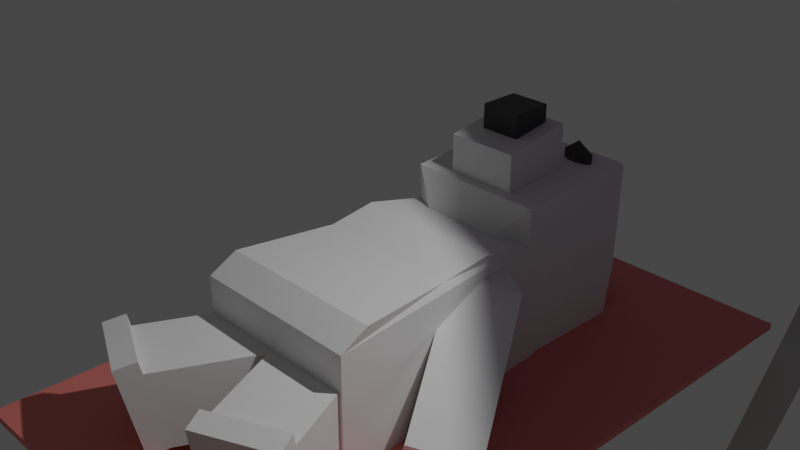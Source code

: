 # Source: polar_bear.blend  (saved by Blender 3.4.6; exported with 4.5.12 LTS)
import bpy
from mathutils import Matrix  # noqa: F401  (used for matrix-valued properties, if any)

bpy.ops.wm.read_factory_settings(use_empty=True)
scene = bpy.context.scene
scene.name = 'Scene'

# ---- collections
col_collection = bpy.data.collections.new('Collection'); scene.collection.children.link(col_collection)

# ---- materials (node trees are filled in below, after node groups)
mat_material = bpy.data.materials.new('Material')
mat_material.alpha_threshold = 0.0
mat_material.use_transparent_shadow = False
mat_material.roughness = 0.5
mat_material.line_color = (0.0, 0.0, 0.0, 1.0)
mat_material_001 = bpy.data.materials.new('Material.001')
mat_material_001.use_transparent_shadow = False
mat_material_002 = bpy.data.materials.new('Material.002')
mat_material_002.use_transparent_shadow = False
mat_material_004 = bpy.data.materials.new('Material.004')
mat_material_004.use_transparent_shadow = False
mat_material_003 = bpy.data.materials.new('Material.003')
mat_material_003.use_transparent_shadow = False

# ---- material node trees
mat_material.use_nodes = True; mat_material.node_tree.nodes.clear()
_N = mat_material.node_tree.nodes; _L = mat_material.node_tree.links
n0 = _N.new('ShaderNodeOutputMaterial'); n0.name = 'Material Output'; n0.location = (300, 300)
n1 = _N.new('ShaderNodeBsdfPrincipled'); n1.name = 'Principled BSDF'; n1.location = (10, 300)
n1.distribution = 'GGX'
n1.subsurface_method = 'RANDOM_WALK_SKIN'
n1.inputs[3].default_value = 1.45
n1.inputs[27].default_value = (0.0, 0.0, 0.0, 1.0)
n1.inputs[28].default_value = 1.0
_L.new(n1.outputs[0], n0.inputs[0])
n0.is_active_output = True
mat_material_001.use_nodes = True; mat_material_001.node_tree.nodes.clear()
_N = mat_material_001.node_tree.nodes; _L = mat_material_001.node_tree.links
n0 = _N.new('ShaderNodeBsdfPrincipled'); n0.name = 'Principled BSDF'; n0.location = (10, 300)
n0.distribution = 'GGX'
n0.subsurface_method = 'RANDOM_WALK_SKIN'
n0.inputs[0].default_value = (0.04203, 0.04203, 0.04203, 1.0)
n0.inputs[3].default_value = 1.45
n0.inputs[27].default_value = (0.0, 0.0, 0.0, 1.0)
n0.inputs[28].default_value = 1.0
n1 = _N.new('ShaderNodeOutputMaterial'); n1.name = 'Material Output'; n1.location = (300, 300)
_L.new(n0.outputs[0], n1.inputs[0])
n1.is_active_output = True
mat_material_002.use_nodes = True; mat_material_002.node_tree.nodes.clear()
_N = mat_material_002.node_tree.nodes; _L = mat_material_002.node_tree.links
n0 = _N.new('ShaderNodeBsdfPrincipled'); n0.name = 'Principled BSDF'; n0.location = (10, 300)
n0.distribution = 'GGX'
n0.subsurface_method = 'RANDOM_WALK_SKIN'
n0.inputs[0].default_value = (0.8, 0.2182, 0.1871, 1.0)
n0.inputs[3].default_value = 1.45
n0.inputs[27].default_value = (0.0, 0.0, 0.0, 1.0)
n0.inputs[28].default_value = 1.0
n1 = _N.new('ShaderNodeOutputMaterial'); n1.name = 'Material Output'; n1.location = (300, 300)
_L.new(n0.outputs[0], n1.inputs[0])
n1.is_active_output = True
mat_material_004.use_nodes = True; mat_material_004.node_tree.nodes.clear()
_N = mat_material_004.node_tree.nodes; _L = mat_material_004.node_tree.links
n0 = _N.new('ShaderNodeBsdfPrincipled'); n0.name = 'Principled BSDF'; n0.location = (10, 300)
n0.distribution = 'GGX'
n0.subsurface_method = 'RANDOM_WALK_SKIN'
n0.inputs[0].default_value = (0.5538, 0.2536, 0.8, 1.0)
n0.inputs[2].default_value = 1.0
n0.inputs[3].default_value = 1.45
n0.inputs[27].default_value = (0.0, 0.0, 0.0, 1.0)
n0.inputs[28].default_value = 1.0
n1 = _N.new('ShaderNodeOutputMaterial'); n1.name = 'Material Output'; n1.location = (300, 300)
_L.new(n0.outputs[0], n1.inputs[0])
n1.is_active_output = True
mat_material_003.use_nodes = True; mat_material_003.node_tree.nodes.clear()
_N = mat_material_003.node_tree.nodes; _L = mat_material_003.node_tree.links
n0 = _N.new('ShaderNodeBsdfPrincipled'); n0.name = 'Principled BSDF'; n0.location = (10, 300)
n0.distribution = 'GGX'
n0.subsurface_method = 'RANDOM_WALK_SKIN'
n0.inputs[0].default_value = (0.5382, 0.5382, 0.5382, 1.0)
n0.inputs[3].default_value = 1.45
n0.inputs[27].default_value = (0.0, 0.0, 0.0, 1.0)
n0.inputs[28].default_value = 1.0
n1 = _N.new('ShaderNodeOutputMaterial'); n1.name = 'Material Output'; n1.location = (300, 300)
_L.new(n0.outputs[0], n1.inputs[0])
n1.is_active_output = True

# ---- world
world_world = bpy.data.worlds.new('World'); scene.world = world_world
world_world.use_nodes = True; world_world.node_tree.nodes.clear()
_N = world_world.node_tree.nodes; _L = world_world.node_tree.links
n0 = _N.new('ShaderNodeOutputWorld'); n0.name = 'World Output'; n0.location = (300, 300)
n1 = _N.new('ShaderNodeBackground'); n1.name = 'Background'; n1.location = (10, 300)
n1.inputs[0].default_value = (0.05088, 0.05088, 0.05088, 1.0)
_L.new(n1.outputs[0], n0.inputs[0])
n0.is_active_output = True
world_world.color = (0.05088, 0.05088, 0.05088)
world_world.use_sun_shadow = False
world_world.sun_shadow_jitter_overblur = 0.0

# ---- cameras
cam_camera = bpy.data.cameras.new('Camera')
cam_camera.clip_end = 100.0
cam_camera.ortho_scale = 7.314

# ---- lights
light_light = bpy.data.lights.new('Light', 'POINT')
light_light.transmission_factor = 0.0
light_light.energy = 1000.0
light_light.shadow_soft_size = 0.1
light_light.shadow_maximum_resolution = 0.006
light_light.use_absolute_resolution = True

# ---- meshes
me_cube = bpy.data.meshes.new('Cube')
me_cube.from_pydata([(0.8087, 1.063, 0.9876), (1.0, 1.0, -1.0), (-0.8087, 1.063, 0.9876), (-1.0, 1.0, -1.0), (1.0, -1.0, -0.7795), (1.0, -0.7795, -1.0), (-1.0, -0.7795, -1.0), (-1.0, -1.0, -0.7795), (0.8087, -0.7505, 0.9876), (0.8087, -0.8795, 0.7773), (-0.8087, -0.8795, 0.7773), (-0.8087, -0.7505, 0.9876), (0.8475, -0.9397, -0.001093), (-0.8475, -0.9397, -0.001093), (0.8565, -1.037, 0.3881), (-0.8565, -1.037, 0.3881)], [], [(1, 0, 8, 9, 14, 12, 4, 5), (3, 1, 5, 6), (0, 2, 11, 8), (3, 2, 0, 1), (6, 5, 4, 7), (6, 7, 13, 15, 10, 11, 2, 3), (8, 11, 10, 9), (14, 9, 10, 15), (4, 12, 13, 7), (12, 14, 15, 13)])
_uv = me_cube.uv_layers.new(name='UVMap')
_uv.uv.foreach_set('vector', [0.375, 0.5, 0.625, 0.5, 0.625, 0.7175, 0.5925, 0.75, 0.545, 0.75, 0.4975, 0.75, 0.4026, 0.75, 0.375, 0.7224, 0.125, 0.5, 0.375, 0.5, 0.375, 0.7224, 0.125, 0.7224, 0.625, 0.5, 0.875, 0.5, 0.875, 0.7175, 0.625, 0.7175, 0.375, 0.25, 0.625, 0.25, 0.625, 0.5, 0.375, 0.5, 0.125, 0.7224, 0.375, 0.7224, 0.375, 0.75, 0.125, 0.75, 0.375, 0.02757, 0.4026, 0.0, 0.4975, 0.0, 0.545, 0.0, 0.5925, 0.0, 0.625, 0.0325, 0.625, 0.25, 0.375, 0.25, 0.625, 0.75, 0.625, 1.0, 0.5925, 1.0, 0.5925, 0.75, 0.545, 0.75, 0.5925, 0.75, 0.5925, 1.0, 0.545, 1.0, 0.4026, 0.75, 0.4975, 0.75, 0.4975, 1.0, 0.4026, 1.0, 0.4975, 0.75, 0.545, 0.75, 0.545, 1.0, 0.4975, 1.0])
me_cube.materials.append(mat_material)
me_cube.use_mirror_vertex_groups = False
me_cube.update()
me_cube_001 = bpy.data.meshes.new('Cube.001')
me_cube_001.from_pydata([(-1.0, -0.8726, -1.0), (-1.034, 1.383, -1.007), (1.0, -0.8726, -1.0), (0.966, 1.383, -1.007), (-0.6368, -0.6316, 1.468), (-1.0, -1.0, 0.8065), (-0.6603, 1.014, 1.463), (-1.034, 1.383, 0.7994), (0.6263, -0.6316, 1.468), (1.0, -1.0, 0.8065), (0.6028, 1.014, 1.463), (0.966, 1.383, 0.7994), (-0.017, 0.1913, -1.557)], [], [(10, 6, 4, 8), (3, 11, 9, 2), (0, 5, 7, 1), (1, 7, 11, 3), (4, 6, 7, 5), (6, 10, 11, 7), (10, 8, 9, 11), (8, 4, 5, 9), (2, 9, 5, 0), (1, 3, 12), (3, 2, 12), (2, 0, 12), (0, 1, 12)])
_uv = me_cube_001.uv_layers.new(name='UVMap')
_uv.uv.foreach_set('vector', [0.6711, 0.5387, 0.8289, 0.5387, 0.8289, 0.7113, 0.6711, 0.7113, 0.375, 0.5, 0.5789, 0.5, 0.5789, 0.75, 0.375, 0.75, 0.375, 0.0, 0.5789, 0.0, 0.5789, 0.25, 0.375, 0.25, 0.375, 0.25, 0.5789, 0.25, 0.5789, 0.5, 0.375, 0.5, 0.8289, 0.7113, 0.8289, 0.5387, 0.875, 0.5, 0.875, 0.7499, 0.8289, 0.5387, 0.6711, 0.5387, 0.625, 0.5, 0.875, 0.5, 0.6711, 0.5387, 0.6711, 0.7113, 0.5789, 0.75, 0.5789, 0.5, 0.6711, 0.7113, 0.8289, 0.7113, 0.875, 0.75, 0.625, 0.75, 0.375, 0.75, 0.5789, 0.75, 0.5789, 1.0, 0.375, 1.0, 0.125, 0.5, 0.375, 0.5, 0.25, 0.625, 0.375, 0.5, 0.375, 0.75, 0.25, 0.625, 0.375, 0.75, 0.125, 0.75, 0.25, 0.625, 0.125, 0.75, 0.125, 0.5, 0.25, 0.625])
me_cube_001.update()
me_cube_002 = bpy.data.meshes.new('Cube.002')
me_cube_002.from_pydata([(-1.0, -0.6729, -1.0), (-1.0, -1.0, 1.0), (-1.0, 1.0, -1.0), (-1.0, 1.0, 1.0), (1.0, -0.6729, -1.0), (1.0, -1.0, 1.0), (1.0, 1.0, -1.0), (1.0, 1.0, 1.0)], [], [(0, 1, 3, 2), (2, 3, 7, 6), (6, 7, 5, 4), (4, 5, 1, 0), (2, 6, 4, 0), (7, 3, 1, 5)])
_uv = me_cube_002.uv_layers.new(name='UVMap')
_uv.uv.foreach_set('vector', [0.375, 0.0, 0.625, 0.0, 0.625, 0.25, 0.375, 0.25, 0.375, 0.25, 0.625, 0.25, 0.625, 0.5, 0.375, 0.5, 0.375, 0.5, 0.625, 0.5, 0.625, 0.75, 0.375, 0.75, 0.375, 0.75, 0.625, 0.75, 0.625, 1.0, 0.375, 1.0, 0.125, 0.5, 0.375, 0.5, 0.375, 0.75, 0.125, 0.75, 0.625, 0.5, 0.875, 0.5, 0.875, 0.75, 0.625, 0.75])
me_cube_002.update()
me_cube_003 = bpy.data.meshes.new('Cube.003')
me_cube_003.from_pydata([(-1.0, -0.8116, -0.9026), (-1.0, -1.059, 1.054), (-1.0, 1.0, -1.0), (-1.0, 1.0, 1.0), (1.0, -0.8116, -0.9026), (1.0, -1.059, 1.054), (1.0, 1.0, -1.0), (1.0, 1.0, 1.0), (1.0, -1.132, -1.017), (1.0, -1.38, 0.9394), (-1.0, -1.38, 0.9394), (-1.0, -1.132, -1.017), (-1.0, -1.1, 1.372), (-1.0, -1.42, 1.258), (1.0, -1.42, 1.258), (1.0, -1.1, 1.372)], [], [(0, 1, 3, 2), (2, 3, 7, 6), (6, 7, 5, 4), (12, 13, 14, 15), (2, 6, 4, 0), (7, 3, 1, 5), (8, 9, 10, 11), (5, 9, 8, 4), (0, 11, 10, 1), (4, 8, 11, 0), (10, 13, 12, 1), (9, 14, 13, 10), (5, 15, 14, 9), (1, 12, 15, 5)])
_uv = me_cube_003.uv_layers.new(name='UVMap')
_uv.uv.foreach_set('vector', [0.375, 0.0, 0.625, 0.0, 0.625, 0.25, 0.375, 0.25, 0.375, 0.25, 0.625, 0.25, 0.625, 0.5, 0.375, 0.5, 0.375, 0.5, 0.625, 0.5, 0.625, 0.75, 0.375, 0.75, 0.625, 1.0, 0.625, 1.0, 0.625, 0.75, 0.625, 0.75, 0.125, 0.5, 0.375, 0.5, 0.375, 0.75, 0.125, 0.75, 0.625, 0.5, 0.875, 0.5, 0.875, 0.75, 0.625, 0.75, 0.375, 0.75, 0.625, 0.75, 0.625, 1.0, 0.375, 1.0, 0.625, 0.75, 0.625, 0.75, 0.375, 0.75, 0.375, 0.75, 0.375, 1.0, 0.375, 1.0, 0.625, 1.0, 0.625, 1.0, 0.375, 0.75, 0.375, 0.75, 0.375, 1.0, 0.375, 1.0, 0.625, 1.0, 0.625, 1.0, 0.625, 1.0, 0.625, 1.0, 0.625, 0.75, 0.625, 0.75, 0.625, 1.0, 0.625, 1.0, 0.625, 0.75, 0.625, 0.75, 0.625, 0.75, 0.625, 0.75, 0.625, 1.0, 0.625, 1.0, 0.625, 0.75, 0.625, 0.75])
me_cube_003.update()
me_cube_004 = bpy.data.meshes.new('Cube.004')
me_cube_004.from_pydata([(-1.0, -0.8116, -0.9026), (-1.0, -1.059, 1.054), (-1.0, 1.0, -1.0), (-1.0, 1.0, 1.0), (1.0, -0.8116, -0.9026), (1.0, -1.059, 1.054), (1.0, 1.0, -1.0), (1.0, 1.0, 1.0), (1.0, -1.132, -1.017), (1.0, -1.38, 0.9394), (-1.0, -1.38, 0.9394), (-1.0, -1.132, -1.017), (-1.0, -1.1, 1.372), (-1.0, -1.42, 1.258), (1.0, -1.42, 1.258), (1.0, -1.1, 1.372)], [], [(0, 1, 3, 2), (2, 3, 7, 6), (6, 7, 5, 4), (12, 13, 14, 15), (2, 6, 4, 0), (7, 3, 1, 5), (8, 9, 10, 11), (5, 9, 8, 4), (0, 11, 10, 1), (4, 8, 11, 0), (10, 13, 12, 1), (9, 14, 13, 10), (5, 15, 14, 9), (1, 12, 15, 5)])
_uv = me_cube_004.uv_layers.new(name='UVMap')
_uv.uv.foreach_set('vector', [0.375, 0.0, 0.625, 0.0, 0.625, 0.25, 0.375, 0.25, 0.375, 0.25, 0.625, 0.25, 0.625, 0.5, 0.375, 0.5, 0.375, 0.5, 0.625, 0.5, 0.625, 0.75, 0.375, 0.75, 0.625, 1.0, 0.625, 1.0, 0.625, 0.75, 0.625, 0.75, 0.125, 0.5, 0.375, 0.5, 0.375, 0.75, 0.125, 0.75, 0.625, 0.5, 0.875, 0.5, 0.875, 0.75, 0.625, 0.75, 0.375, 0.75, 0.625, 0.75, 0.625, 1.0, 0.375, 1.0, 0.625, 0.75, 0.625, 0.75, 0.375, 0.75, 0.375, 0.75, 0.375, 1.0, 0.375, 1.0, 0.625, 1.0, 0.625, 1.0, 0.375, 0.75, 0.375, 0.75, 0.375, 1.0, 0.375, 1.0, 0.625, 1.0, 0.625, 1.0, 0.625, 1.0, 0.625, 1.0, 0.625, 0.75, 0.625, 0.75, 0.625, 1.0, 0.625, 1.0, 0.625, 0.75, 0.625, 0.75, 0.625, 0.75, 0.625, 0.75, 0.625, 1.0, 0.625, 1.0, 0.625, 0.75, 0.625, 0.75])
me_cube_004.update()
me_cube_006 = bpy.data.meshes.new('Cube.006')
me_cube_006.from_pydata([(-1.0, -1.0, -1.0), (-1.0, -1.0, 1.0), (-1.0, 1.0, -1.0), (-1.0, 1.0, 1.0), (1.0, -1.0, -1.0), (1.0, -1.0, 1.0), (1.0, 1.0, -1.0), (1.0, 1.0, 1.0)], [], [(0, 1, 3, 2), (2, 3, 7, 6), (6, 7, 5, 4), (4, 5, 1, 0), (2, 6, 4, 0), (7, 3, 1, 5)])
_uv = me_cube_006.uv_layers.new(name='UVMap')
_uv.uv.foreach_set('vector', [0.375, 0.0, 0.625, 0.0, 0.625, 0.25, 0.375, 0.25, 0.375, 0.25, 0.625, 0.25, 0.625, 0.5, 0.375, 0.5, 0.375, 0.5, 0.625, 0.5, 0.625, 0.75, 0.375, 0.75, 0.375, 0.75, 0.625, 0.75, 0.625, 1.0, 0.375, 1.0, 0.125, 0.5, 0.375, 0.5, 0.375, 0.75, 0.125, 0.75, 0.625, 0.5, 0.875, 0.5, 0.875, 0.75, 0.625, 0.75])
me_cube_006.materials.append(mat_material_001)
me_cube_006.update()
me_cube_007 = bpy.data.meshes.new('Cube.007')
me_cube_007.from_pydata([(-1.0, -1.0, -1.0), (-1.0, -1.0, 1.0), (-1.0, 1.0, -1.0), (-1.0, 1.0, 1.0), (1.0, -1.0, -1.0), (1.0, -1.0, 1.0), (1.0, 1.0, -1.0), (1.0, 1.0, 1.0), (-0.006886, -0.5847, 1.563), (-1.0, -1.0, 1.0), (-1.0, 1.0, 1.0)], [(9, 10)], [(0, 1, 3, 2), (2, 3, 7, 6), (6, 7, 5, 4), (4, 5, 1, 0), (2, 6, 4, 0), (7, 3, 1, 5), (8, 7, 5), (5, 1, 8), (3, 7, 8), (8, 1, 3)])
_uv = me_cube_007.uv_layers.new(name='UVMap')
_uv.uv.foreach_set('vector', [0.375, 0.0, 0.625, 0.0, 0.625, 0.25, 0.375, 0.25, 0.375, 0.25, 0.625, 0.25, 0.625, 0.5, 0.375, 0.5, 0.375, 0.5, 0.625, 0.5, 0.625, 0.75, 0.375, 0.75, 0.375, 0.75, 0.625, 0.75, 0.625, 1.0, 0.375, 1.0, 0.125, 0.5, 0.375, 0.5, 0.375, 0.75, 0.125, 0.75, 0.625, 0.5, 0.875, 0.5, 0.875, 0.75, 0.625, 0.75, 0.0, 0.0, 0.625, 0.5, 0.625, 0.75, 0.625, 0.75, 0.625, 1.0, 0.0, 0.0, 0.625, 0.25, 0.625, 0.5, 0.0, 0.0, 0.0, 0.0, 0.0, 0.0, 0.0, 0.0])
me_cube_007.update()
me_icosphere = bpy.data.meshes.new('Icosphere')
me_icosphere.from_pydata([(0.0, 0.0, -1.0), (0.7236, -0.5257, -0.4472), (-0.2764, -0.8506, -0.4472), (-0.8944, 0.0, -0.4472), (-0.2764, 0.8506, -0.4472), (0.7236, 0.5257, -0.4472), (0.2764, -0.8506, 0.4472), (-0.7236, -0.5257, 0.4472), (-0.7236, 0.5257, 0.4472), (0.2764, 0.8506, 0.4472), (0.8944, 0.0, 0.4472), (0.0, 0.0, 1.0)], [], [(0, 1, 2), (1, 0, 5), (0, 2, 3), (0, 3, 4), (0, 4, 5), (1, 5, 10), (2, 1, 6), (3, 2, 7), (4, 3, 8), (5, 4, 9), (1, 10, 6), (2, 6, 7), (3, 7, 8), (4, 8, 9), (5, 9, 10), (6, 10, 11), (7, 6, 11), (8, 7, 11), (9, 8, 11), (10, 9, 11)])
_uv = me_icosphere.uv_layers.new(name='UVMap')
_uv.uv.foreach_set('vector', [0.1818, 0.0, 0.2727, 0.1575, 0.09091, 0.1575, 0.2727, 0.1575, 0.3636, 0.0, 0.4545, 0.1575, 0.9091, 0.0, 1.0, 0.1575, 0.8182, 0.1575, 0.7273, 0.0, 0.8182, 0.1575, 0.6364, 0.1575, 0.5455, 0.0, 0.6364, 0.1575, 0.4545, 0.1575, 0.2727, 0.1575, 0.4545, 0.1575, 0.3636, 0.3149, 0.09091, 0.1575, 0.2727, 0.1575, 0.1818, 0.3149, 0.8182, 0.1575, 1.0, 0.1575, 0.9091, 0.3149, 0.6364, 0.1575, 0.8182, 0.1575, 0.7273, 0.3149, 0.4545, 0.1575, 0.6364, 0.1575, 0.5455, 0.3149, 0.2727, 0.1575, 0.3636, 0.3149, 0.1818, 0.3149, 0.09091, 0.1575, 0.1818, 0.3149, 0.0, 0.3149, 0.8182, 0.1575, 0.9091, 0.3149, 0.7273, 0.3149, 0.6364, 0.1575, 0.7273, 0.3149, 0.5455, 0.3149, 0.4545, 0.1575, 0.5455, 0.3149, 0.3636, 0.3149, 0.1818, 0.3149, 0.3636, 0.3149, 0.2727, 0.4724, 0.0, 0.3149, 0.1818, 0.3149, 0.09091, 0.4724, 0.7273, 0.3149, 0.9091, 0.3149, 0.8182, 0.4724, 0.5455, 0.3149, 0.7273, 0.3149, 0.6364, 0.4724, 0.3636, 0.3149, 0.5455, 0.3149, 0.4545, 0.4724])
me_icosphere.materials.append(mat_material_001)
me_icosphere.update()
me_cube_008 = bpy.data.meshes.new('Cube.008')
me_cube_008.from_pydata([(-1.0, -1.0, -1.0), (-1.0, -1.0, 1.0), (-1.0, 0.9499, -1.0), (-1.0, 0.9499, 1.0), (1.0, -1.0, -1.0), (1.0, -1.0, 1.0), (1.0, 0.9499, -1.0), (1.0, 0.9499, 1.0)], [], [(0, 1, 3, 2), (2, 3, 7, 6), (6, 7, 5, 4), (4, 5, 1, 0), (2, 6, 4, 0), (7, 3, 1, 5)])
_uv = me_cube_008.uv_layers.new(name='UVMap')
_uv.uv.foreach_set('vector', [0.375, 0.0, 0.625, 0.0, 0.625, 0.25, 0.375, 0.25, 0.375, 0.25, 0.625, 0.25, 0.625, 0.5, 0.375, 0.5, 0.375, 0.5, 0.625, 0.5, 0.625, 0.75, 0.375, 0.75, 0.375, 0.75, 0.625, 0.75, 0.625, 1.0, 0.375, 1.0, 0.125, 0.5, 0.375, 0.5, 0.375, 0.75, 0.125, 0.75, 0.625, 0.5, 0.875, 0.5, 0.875, 0.75, 0.625, 0.75])
me_cube_008.materials.append(mat_material_002)
me_cube_008.update()
me_cylinder = bpy.data.meshes.new('Cylinder')
me_cylinder.from_pydata([(-1.355e-10, 1.136, 1.595), (-1.355e-10, 1.136, 2.183), (0.9842, 0.5682, 1.595), (0.9842, 0.5682, 2.183), (0.9842, -0.5682, 1.595), (0.9842, -0.5682, 2.183), (-1.355e-10, -1.136, 1.595), (-1.355e-10, -1.136, 2.183), (-0.9842, -0.5682, 1.595), (-0.9842, -0.5682, 2.183), (-0.9842, 0.5682, 1.595), (-0.9842, 0.5682, 2.183), (-1.355e-10, 0.0, 15.13), (-1.355e-10, 0.0, 14.54)], [], [(0, 1, 3, 2), (2, 3, 5, 4), (4, 5, 7, 6), (6, 7, 9, 8), (0, 2, 13), (8, 9, 11, 10), (10, 11, 1, 0), (3, 1, 12), (1, 11, 12), (11, 9, 12), (9, 7, 12), (7, 5, 12), (5, 3, 12), (2, 4, 13), (4, 6, 13), (6, 8, 13), (8, 10, 13), (10, 0, 13)])
_uv = me_cylinder.uv_layers.new(name='UVMap')
_uv.uv.foreach_set('vector', [1.0, 0.5, 1.0, 1.0, 0.8333, 1.0, 0.8333, 0.5, 0.8333, 0.5, 0.8333, 1.0, 0.6667, 1.0, 0.6667, 0.5, 0.6667, 0.5, 0.6667, 1.0, 0.5, 1.0, 0.5, 0.5, 0.5, 0.5, 0.5, 1.0, 0.3333, 1.0, 0.3333, 0.5, 0.75, 0.49, 0.9578, 0.37, 0.75, 0.25, 0.3333, 0.5, 0.3333, 1.0, 0.1667, 1.0, 0.1667, 0.5, 0.1667, 0.5, 0.1667, 1.0, -8.941e-08, 1.0, -8.941e-08, 0.5, 0.4578, 0.37, 0.25, 0.49, 0.25, 0.25, 0.25, 0.49, 0.04215, 0.37, 0.25, 0.25, 0.04215, 0.37, 0.04215, 0.13, 0.25, 0.25, 0.04215, 0.13, 0.25, 0.01, 0.25, 0.25, 0.25, 0.01, 0.4578, 0.13, 0.25, 0.25, 0.4578, 0.13, 0.4578, 0.37, 0.25, 0.25, 0.9578, 0.37, 0.9578, 0.13, 0.75, 0.25, 0.9578, 0.13, 0.75, 0.01, 0.75, 0.25, 0.75, 0.01, 0.5422, 0.13, 0.75, 0.25, 0.5422, 0.13, 0.5422, 0.37, 0.75, 0.25, 0.5422, 0.37, 0.75, 0.49, 0.75, 0.25])
me_cylinder.materials.append(mat_material_004)
me_cylinder.update()
me_cylinder_001 = bpy.data.meshes.new('Cylinder.001')
me_cylinder_001.from_pydata([(0.0, 1.0, -1.0), (0.0, 1.0, 1.0), (0.866, -0.5, -1.0), (0.866, -0.5, 1.0), (-0.866, -0.5, -1.0), (-0.866, -0.5, 1.0)], [], [(0, 1, 3, 2), (2, 3, 5, 4), (3, 1, 5), (4, 5, 1, 0), (0, 2, 4)])
_uv = me_cylinder_001.uv_layers.new(name='UVMap')
_uv.uv.foreach_set('vector', [1.0, 0.5, 1.0, 1.0, 0.6667, 1.0, 0.6667, 0.5, 0.6667, 0.5, 0.6667, 1.0, 0.3333, 1.0, 0.3333, 0.5, 0.4578, 0.13, 0.25, 0.49, 0.04215, 0.13, 0.3333, 0.5, 0.3333, 1.0, -5.96e-08, 1.0, -5.96e-08, 0.5, 0.75, 0.49, 0.9578, 0.13, 0.5422, 0.13])
me_cylinder_001.materials.append(mat_material_003)
me_cylinder_001.update()

# ---- objects
ob_camera = bpy.data.objects.new('Camera', cam_camera)
ob_light = bpy.data.objects.new('Light', light_light)
ob_cube = bpy.data.objects.new('Cube', me_cube)
ob_cube_001 = bpy.data.objects.new('Cube.001', me_cube_001)
ob_cube_002 = bpy.data.objects.new('Cube.002', me_cube_002)
ob_cube_003 = bpy.data.objects.new('Cube.003', me_cube_003)
ob_cube_004 = bpy.data.objects.new('Cube.004', me_cube_004)
ob_cube_006 = bpy.data.objects.new('Cube.006', me_cube_006)
ob_cube_007 = bpy.data.objects.new('Cube.007', me_cube_007)
ob_icosphere = bpy.data.objects.new('Icosphere', me_icosphere)
ob_cube_005 = bpy.data.objects.new('Cube.005', me_cube_008)
ob_cylinder = bpy.data.objects.new('Cylinder', me_cylinder)
ob_cylinder_001 = bpy.data.objects.new('Cylinder.001', me_cylinder_001)

# ---- transforms, parenting, visibility, modifiers, constraints
ob_camera.location = (7.359, -6.926, 4.958)
ob_camera.rotation_euler = (1.109, 0.0, 0.8149)
ob_camera.lock_rotations_4d = False
ob_camera.empty_display_type = 'ARROWS'
ob_camera.color = (0.0, 0.0, 0.0, 0.0)
ob_camera.display_type = 'WIRE'
ob_camera.lineart.crease_threshold = 0.0
ob_light.location = (4.076, 1.005, 5.904)
ob_light.rotation_euler = (0.6503, 0.05522, 1.866)
ob_light.lock_rotations_4d = False
ob_light.empty_display_type = 'ARROWS'
ob_light.color = (0.0, 0.0, 0.0, 0.0)
ob_light.lineart.crease_threshold = 0.0
ob_cube.location = (0.0, -0.1768, -1.044)
ob_cube.rotation_euler = (-1.571, -0.0, 0.0)
ob_cube.scale = (1.0, 0.7802, 1.472)
ob_cube.lock_rotations_4d = False
ob_cube.empty_display_type = 'ARROWS'
ob_cube.lineart.crease_threshold = 0.0
ob_cube_001.location = (0.0, 1.909, -0.6862)
ob_cube_001.rotation_euler = (-1.571, -0.0, 0.0)
ob_cube_001.scale = (0.8134, 0.8134, 0.8134)
ob_cube_002.location = (0.0, 1.62, 0.1905)
ob_cube_002.rotation_euler = (-1.571, -0.0, 0.0)
ob_cube_002.scale = (0.4176, 0.4176, 0.4176)
ob_cube_003.location = (0.563, -1.871, -1.307)
ob_cube_003.rotation_euler = (0.0, -0.0, 0.4259)
ob_cube_003.scale = (0.4508, 0.7565, 0.4508)
ob_cube_004.location = (-0.563, -1.871, -1.307)
ob_cube_004.rotation_euler = (0.0, -0.0, -0.4259)
ob_cube_004.scale = (0.4508, 0.7565, 0.4508)
ob_cube_006.location = (0.0, 1.721, 0.5644)
ob_cube_006.rotation_euler = (-1.571, -0.0, 0.0)
ob_cube_006.scale = (0.2364, 0.2364, 0.2364)
ob_cube_007.location = (1.142, -0.2555, -1.319)
ob_cube_007.rotation_euler = (-1.055, 0.2201, 0.6445)
ob_cube_007.scale = (0.3672, 0.4078, 0.9364)
ob_icosphere.location = (0.4428, 2.308, 0.1273)
ob_icosphere.scale = (0.2167, 0.08128, 0.2167)
ob_cube_005.location = (0.0, 0.2046, -1.85)
ob_cube_005.scale = (2.285, 3.76, 0.03843)
ob_cylinder.location = (4.04, 3.865, 3.5)
ob_cylinder.rotation_euler = (-0.01944, 0.2396, -0.004613)
ob_cylinder.scale = (3.248, 3.248, 0.1289)
ob_cylinder_001.location = (3.316, 3.809, 0.5384)
ob_cylinder_001.rotation_euler = (-0.01944, 0.2396, -0.004613)
ob_cylinder_001.scale = (0.2415, 0.2415, -4.599)

# ---- collection membership
scene.collection.objects.link(ob_camera)
scene.collection.objects.link(ob_light)
col_collection.objects.link(ob_cube)
col_collection.objects.link(ob_cube_001)
col_collection.objects.link(ob_cube_002)
col_collection.objects.link(ob_cube_003)
col_collection.objects.link(ob_cube_004)
col_collection.objects.link(ob_cube_006)
col_collection.objects.link(ob_cube_007)
col_collection.objects.link(ob_icosphere)
col_collection.objects.link(ob_cube_005)
col_collection.objects.link(ob_cylinder)
col_collection.objects.link(ob_cylinder_001)

# ---- scene / render settings (as saved in the file)
scene.camera = ob_camera
scene.frame_start = 1; scene.frame_end = 250; scene.frame_set(1)
scene.render.engine = 'BLENDER_EEVEE_NEXT'
scene.cycles.sampling_pattern = 'TABULATED_SOBOL'
scene.cycles.use_light_tree = False
scene.view_settings.view_transform = 'Filmic'
bpy.context.view_layer.update()
